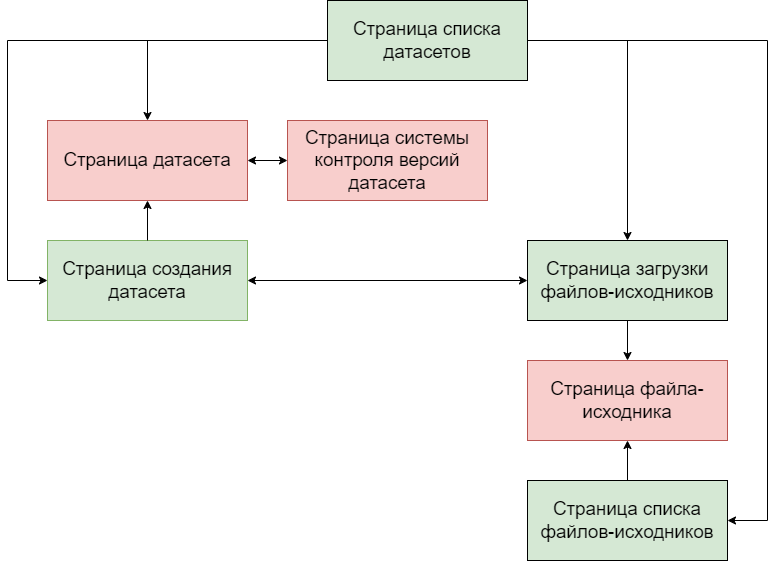

The diagram above was exported from draw.io. Its source (the exported page's mxGraphModel, read from the mxfile embedded in the PNG):
<mxGraphModel dx="2006" dy="667" grid="1" gridSize="10" guides="1" tooltips="1" connect="1" arrows="1" fold="1" page="1" pageScale="1" pageWidth="827" pageHeight="1169" math="0" shadow="0">
  <root>
    <mxCell id="0" />
    <mxCell id="1" parent="0" />
    <mxCell id="09e584dLvXaiziNDHUGk-1" value="&lt;span id=&quot;docs-internal-guid-5c95a7d3-7fff-0982-597c-9fdb619dde1f&quot;&gt;&lt;span style=&quot;font-size: 14pt; font-family: Arial, sans-serif; background-color: transparent; font-variant-numeric: normal; font-variant-east-asian: normal; font-variant-alternates: normal; font-variant-position: normal; vertical-align: baseline; white-space-collapse: preserve;&quot;&gt;Страница списка датасетов&lt;/span&gt;&lt;/span&gt;" style="rounded=0;whiteSpace=wrap;html=1;fillColor=#d5e8d4;" vertex="1" parent="1">
      <mxGeometry x="320" y="200" width="200" height="80" as="geometry" />
    </mxCell>
    <mxCell id="09e584dLvXaiziNDHUGk-9" value="" style="edgeStyle=orthogonalEdgeStyle;rounded=0;orthogonalLoop=1;jettySize=auto;html=1;startArrow=classic;startFill=1;" edge="1" parent="1" source="09e584dLvXaiziNDHUGk-2" target="09e584dLvXaiziNDHUGk-4">
      <mxGeometry relative="1" as="geometry" />
    </mxCell>
    <mxCell id="09e584dLvXaiziNDHUGk-2" value="&lt;span id=&quot;docs-internal-guid-1341f7ed-7fff-3070-451c-3029c5e37e75&quot;&gt;&lt;span style=&quot;font-size: 14pt; font-family: Arial, sans-serif; background-color: transparent; font-variant-numeric: normal; font-variant-east-asian: normal; font-variant-alternates: normal; font-variant-position: normal; vertical-align: baseline; white-space-collapse: preserve;&quot;&gt;Страница датасета&lt;/span&gt;&lt;/span&gt;" style="rounded=0;whiteSpace=wrap;html=1;fillColor=#f8cecc;strokeColor=#b85450;" vertex="1" parent="1">
      <mxGeometry x="40" y="320" width="200" height="80" as="geometry" />
    </mxCell>
    <mxCell id="t6NAR7L2Hmq-mDDDTGnQ-1" style="edgeStyle=orthogonalEdgeStyle;rounded=0;orthogonalLoop=1;jettySize=auto;html=1;entryX=0.5;entryY=1;entryDx=0;entryDy=0;" edge="1" parent="1" source="09e584dLvXaiziNDHUGk-3" target="09e584dLvXaiziNDHUGk-5">
      <mxGeometry relative="1" as="geometry" />
    </mxCell>
    <mxCell id="09e584dLvXaiziNDHUGk-3" value="&lt;span id=&quot;docs-internal-guid-705b2bdf-7fff-539c-bab2-784e3d43b14d&quot;&gt;&lt;span style=&quot;font-size: 14pt; font-family: Arial, sans-serif; background-color: transparent; font-variant-numeric: normal; font-variant-east-asian: normal; font-variant-alternates: normal; font-variant-position: normal; vertical-align: baseline; white-space-collapse: preserve;&quot;&gt;Страница списка файлов-исходников&lt;/span&gt;&lt;/span&gt;" style="rounded=0;whiteSpace=wrap;html=1;fillColor=#d5e8d4;" vertex="1" parent="1">
      <mxGeometry x="520" y="680" width="200" height="80" as="geometry" />
    </mxCell>
    <mxCell id="09e584dLvXaiziNDHUGk-4" value="&lt;span id=&quot;docs-internal-guid-d6d6e33d-7fff-adcf-6092-cc9c79322b15&quot;&gt;&lt;span style=&quot;font-size: 14pt; font-family: Arial, sans-serif; background-color: transparent; font-variant-numeric: normal; font-variant-east-asian: normal; font-variant-alternates: normal; font-variant-position: normal; vertical-align: baseline; white-space-collapse: preserve;&quot;&gt;Страница системы контроля версий датасета&lt;/span&gt;&lt;/span&gt;" style="rounded=0;whiteSpace=wrap;html=1;fillColor=#f8cecc;strokeColor=#b85450;" vertex="1" parent="1">
      <mxGeometry x="280" y="320" width="200" height="80" as="geometry" />
    </mxCell>
    <mxCell id="09e584dLvXaiziNDHUGk-5" value="&lt;span id=&quot;docs-internal-guid-01930abf-7fff-7282-9810-84a05c702599&quot;&gt;&lt;span style=&quot;font-size: 14pt; font-family: Arial, sans-serif; background-color: transparent; font-variant-numeric: normal; font-variant-east-asian: normal; font-variant-alternates: normal; font-variant-position: normal; vertical-align: baseline; white-space-collapse: preserve;&quot;&gt;Страница файла-исходника&lt;/span&gt;&lt;/span&gt;" style="rounded=0;whiteSpace=wrap;html=1;fillColor=#f8cecc;strokeColor=#b85450;" vertex="1" parent="1">
      <mxGeometry x="520" y="560" width="200" height="80" as="geometry" />
    </mxCell>
    <mxCell id="t6NAR7L2Hmq-mDDDTGnQ-2" style="edgeStyle=orthogonalEdgeStyle;rounded=0;orthogonalLoop=1;jettySize=auto;html=1;entryX=0.5;entryY=0;entryDx=0;entryDy=0;" edge="1" parent="1" source="09e584dLvXaiziNDHUGk-6" target="09e584dLvXaiziNDHUGk-5">
      <mxGeometry relative="1" as="geometry" />
    </mxCell>
    <mxCell id="09e584dLvXaiziNDHUGk-6" value="&lt;span id=&quot;docs-internal-guid-a363cac5-7fff-8e32-ef4b-523fe689319f&quot;&gt;&lt;span style=&quot;font-size: 14pt; font-family: Arial, sans-serif; background-color: transparent; font-variant-numeric: normal; font-variant-east-asian: normal; font-variant-alternates: normal; font-variant-position: normal; vertical-align: baseline; white-space-collapse: preserve;&quot;&gt;Страница загрузки файлов-исходников&lt;/span&gt;&lt;/span&gt;" style="rounded=0;whiteSpace=wrap;html=1;fillColor=#d5e8d4;" vertex="1" parent="1">
      <mxGeometry x="520" y="440" width="200" height="80" as="geometry" />
    </mxCell>
    <mxCell id="09e584dLvXaiziNDHUGk-8" style="edgeStyle=orthogonalEdgeStyle;rounded=0;orthogonalLoop=1;jettySize=auto;html=1;entryX=0;entryY=0.5;entryDx=0;entryDy=0;startArrow=classic;startFill=1;" edge="1" parent="1" source="09e584dLvXaiziNDHUGk-7" target="09e584dLvXaiziNDHUGk-6">
      <mxGeometry relative="1" as="geometry">
        <mxPoint x="460" y="370" as="targetPoint" />
      </mxGeometry>
    </mxCell>
    <mxCell id="09e584dLvXaiziNDHUGk-7" value="&lt;span id=&quot;docs-internal-guid-c0d61cf5-7fff-c7cd-cf1c-6f7819b6749e&quot;&gt;&lt;span style=&quot;font-size: 14pt; font-family: Arial, sans-serif; background-color: transparent; font-variant-numeric: normal; font-variant-east-asian: normal; font-variant-alternates: normal; font-variant-position: normal; vertical-align: baseline; white-space-collapse: preserve;&quot;&gt;Страница создания датасета&lt;/span&gt;&lt;/span&gt;" style="rounded=0;whiteSpace=wrap;html=1;fillColor=#d5e8d4;strokeColor=#82b366;" vertex="1" parent="1">
      <mxGeometry x="40" y="440" width="200" height="80" as="geometry" />
    </mxCell>
    <mxCell id="_LBbESpPF9GdFh0z2os8-1" value="" style="endArrow=classic;html=1;rounded=0;exitX=0;exitY=0.5;exitDx=0;exitDy=0;entryX=0.5;entryY=0;entryDx=0;entryDy=0;" edge="1" parent="1" source="09e584dLvXaiziNDHUGk-1" target="09e584dLvXaiziNDHUGk-2">
      <mxGeometry width="50" height="50" relative="1" as="geometry">
        <mxPoint x="390" y="510" as="sourcePoint" />
        <mxPoint x="440" y="460" as="targetPoint" />
        <Array as="points">
          <mxPoint x="140" y="240" />
        </Array>
      </mxGeometry>
    </mxCell>
    <mxCell id="_LBbESpPF9GdFh0z2os8-2" value="" style="endArrow=classic;html=1;rounded=0;entryX=0;entryY=0.5;entryDx=0;entryDy=0;exitX=0;exitY=0.5;exitDx=0;exitDy=0;" edge="1" parent="1" source="09e584dLvXaiziNDHUGk-1" target="09e584dLvXaiziNDHUGk-7">
      <mxGeometry width="50" height="50" relative="1" as="geometry">
        <mxPoint x="390" y="510" as="sourcePoint" />
        <mxPoint x="440" y="460" as="targetPoint" />
        <Array as="points">
          <mxPoint y="240" />
          <mxPoint y="480" />
        </Array>
      </mxGeometry>
    </mxCell>
    <mxCell id="_LBbESpPF9GdFh0z2os8-3" value="" style="endArrow=classic;html=1;rounded=0;entryX=0.5;entryY=1;entryDx=0;entryDy=0;exitX=0.5;exitY=0;exitDx=0;exitDy=0;" edge="1" parent="1" source="09e584dLvXaiziNDHUGk-7" target="09e584dLvXaiziNDHUGk-2">
      <mxGeometry width="50" height="50" relative="1" as="geometry">
        <mxPoint x="390" y="510" as="sourcePoint" />
        <mxPoint x="440" y="460" as="targetPoint" />
      </mxGeometry>
    </mxCell>
    <mxCell id="_LBbESpPF9GdFh0z2os8-5" value="" style="endArrow=classic;html=1;rounded=0;entryX=1;entryY=0.5;entryDx=0;entryDy=0;exitX=1;exitY=0.5;exitDx=0;exitDy=0;" edge="1" parent="1" source="09e584dLvXaiziNDHUGk-1" target="09e584dLvXaiziNDHUGk-3">
      <mxGeometry width="50" height="50" relative="1" as="geometry">
        <mxPoint x="680" y="790" as="sourcePoint" />
        <mxPoint x="430" y="880" as="targetPoint" />
        <Array as="points">
          <mxPoint x="760" y="240" />
          <mxPoint x="760" y="720" />
        </Array>
      </mxGeometry>
    </mxCell>
    <mxCell id="_LBbESpPF9GdFh0z2os8-6" value="" style="endArrow=classic;html=1;rounded=0;exitX=1;exitY=0.5;exitDx=0;exitDy=0;entryX=0.5;entryY=0;entryDx=0;entryDy=0;" edge="1" parent="1" source="09e584dLvXaiziNDHUGk-1" target="09e584dLvXaiziNDHUGk-6">
      <mxGeometry width="50" height="50" relative="1" as="geometry">
        <mxPoint x="460" y="580" as="sourcePoint" />
        <mxPoint x="510" y="740" as="targetPoint" />
        <Array as="points">
          <mxPoint x="620" y="240" />
        </Array>
      </mxGeometry>
    </mxCell>
  </root>
</mxGraphModel>